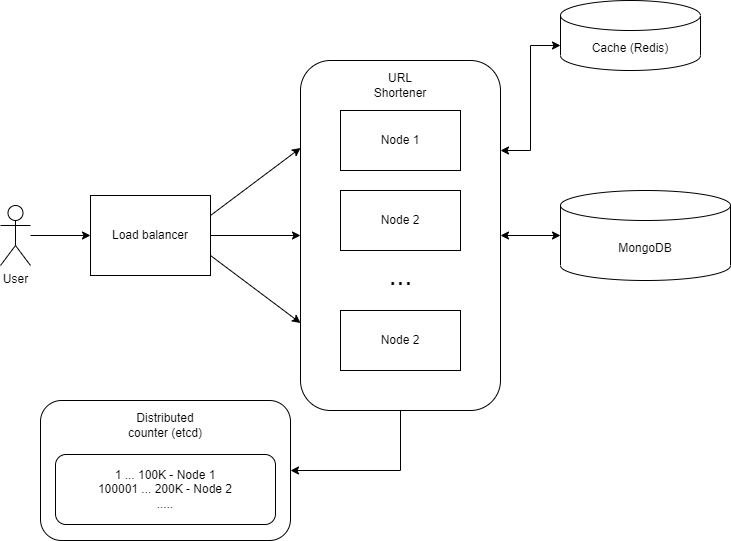

The diagram above was exported from draw.io. Its source (the exported page's mxGraphModel, read from the mxfile embedded in the PNG):
<mxGraphModel dx="1422" dy="765" grid="0" gridSize="10" guides="1" tooltips="1" connect="1" arrows="1" fold="1" page="1" pageScale="1" pageWidth="1600" pageHeight="900" background="#ffffff" math="0" shadow="0">
  <root>
    <mxCell id="0" />
    <mxCell id="1" parent="0" />
    <mxCell id="oxBXGBjImSb_HFdW5dxV-17" style="edgeStyle=orthogonalEdgeStyle;rounded=0;orthogonalLoop=1;jettySize=auto;html=1;fontSize=12;startArrow=classic;startFill=1;" edge="1" parent="1" source="oxBXGBjImSb_HFdW5dxV-16" target="oxBXGBjImSb_HFdW5dxV-9">
      <mxGeometry relative="1" as="geometry">
        <Array as="points">
          <mxPoint x="740" y="270" />
          <mxPoint x="740" y="165" />
        </Array>
      </mxGeometry>
    </mxCell>
    <mxCell id="oxBXGBjImSb_HFdW5dxV-18" style="edgeStyle=orthogonalEdgeStyle;rounded=0;orthogonalLoop=1;jettySize=auto;html=1;entryX=0;entryY=0.5;entryDx=0;entryDy=0;entryPerimeter=0;fontSize=12;startArrow=classic;startFill=1;" edge="1" parent="1" source="oxBXGBjImSb_HFdW5dxV-16" target="oxBXGBjImSb_HFdW5dxV-10">
      <mxGeometry relative="1" as="geometry" />
    </mxCell>
    <mxCell id="oxBXGBjImSb_HFdW5dxV-16" value="" style="rounded=1;whiteSpace=wrap;html=1;fontSize=12;" vertex="1" parent="1">
      <mxGeometry x="510" y="180" width="200" height="350" as="geometry" />
    </mxCell>
    <mxCell id="TOzw38yAfen_wt74mRra-1" value="Load balancer" style="rounded=0;whiteSpace=wrap;html=1;" parent="1" vertex="1">
      <mxGeometry x="300" y="315" width="120" height="80" as="geometry" />
    </mxCell>
    <mxCell id="oxBXGBjImSb_HFdW5dxV-4" value="" style="edgeStyle=orthogonalEdgeStyle;rounded=0;orthogonalLoop=1;jettySize=auto;html=1;" edge="1" parent="1" source="oxBXGBjImSb_HFdW5dxV-1" target="TOzw38yAfen_wt74mRra-1">
      <mxGeometry relative="1" as="geometry" />
    </mxCell>
    <mxCell id="oxBXGBjImSb_HFdW5dxV-1" value="User" style="shape=umlActor;verticalLabelPosition=bottom;verticalAlign=top;html=1;outlineConnect=0;" vertex="1" parent="1">
      <mxGeometry x="210" y="325" width="30" height="60" as="geometry" />
    </mxCell>
    <mxCell id="oxBXGBjImSb_HFdW5dxV-5" value="Node 1" style="rounded=0;whiteSpace=wrap;html=1;" vertex="1" parent="1">
      <mxGeometry x="550" y="230" width="120" height="60" as="geometry" />
    </mxCell>
    <mxCell id="oxBXGBjImSb_HFdW5dxV-6" value="Node 2" style="rounded=0;whiteSpace=wrap;html=1;" vertex="1" parent="1">
      <mxGeometry x="550" y="310" width="120" height="60" as="geometry" />
    </mxCell>
    <mxCell id="oxBXGBjImSb_HFdW5dxV-7" value="..." style="text;html=1;align=center;verticalAlign=middle;resizable=0;points=[];autosize=1;strokeColor=none;fillColor=none;fontSize=28;" vertex="1" parent="1">
      <mxGeometry x="585" y="370" width="50" height="50" as="geometry" />
    </mxCell>
    <mxCell id="oxBXGBjImSb_HFdW5dxV-8" value="Node 2" style="rounded=0;whiteSpace=wrap;html=1;" vertex="1" parent="1">
      <mxGeometry x="550" y="430" width="120" height="60" as="geometry" />
    </mxCell>
    <mxCell id="oxBXGBjImSb_HFdW5dxV-9" value="Cache (Redis)" style="shape=cylinder3;whiteSpace=wrap;html=1;boundedLbl=1;backgroundOutline=1;size=15;fontSize=12;" vertex="1" parent="1">
      <mxGeometry x="770" y="120" width="140" height="70" as="geometry" />
    </mxCell>
    <mxCell id="oxBXGBjImSb_HFdW5dxV-10" value="MongoDB" style="shape=cylinder3;whiteSpace=wrap;html=1;boundedLbl=1;backgroundOutline=1;size=15;fontSize=12;" vertex="1" parent="1">
      <mxGeometry x="770" y="310" width="170" height="90" as="geometry" />
    </mxCell>
    <mxCell id="oxBXGBjImSb_HFdW5dxV-22" value="" style="endArrow=classic;html=1;rounded=0;fontSize=12;exitX=1;exitY=0.5;exitDx=0;exitDy=0;entryX=0;entryY=0.5;entryDx=0;entryDy=0;" edge="1" parent="1" source="TOzw38yAfen_wt74mRra-1" target="oxBXGBjImSb_HFdW5dxV-16">
      <mxGeometry width="50" height="50" relative="1" as="geometry">
        <mxPoint x="700" y="420" as="sourcePoint" />
        <mxPoint x="750" y="370" as="targetPoint" />
      </mxGeometry>
    </mxCell>
    <mxCell id="oxBXGBjImSb_HFdW5dxV-23" value="" style="rounded=1;whiteSpace=wrap;html=1;fontSize=12;" vertex="1" parent="1">
      <mxGeometry x="250" y="520" width="250" height="140" as="geometry" />
    </mxCell>
    <mxCell id="oxBXGBjImSb_HFdW5dxV-24" value="1 ... 100K - Node 1&lt;br&gt;100001 ... 200K - Node 2&lt;br&gt;....." style="rounded=1;whiteSpace=wrap;html=1;fontSize=12;" vertex="1" parent="1">
      <mxGeometry x="265" y="574" width="220" height="70" as="geometry" />
    </mxCell>
    <mxCell id="oxBXGBjImSb_HFdW5dxV-25" value="Distributed counter (etcd)" style="text;html=1;strokeColor=none;fillColor=none;align=center;verticalAlign=middle;whiteSpace=wrap;rounded=0;fontSize=12;" vertex="1" parent="1">
      <mxGeometry x="325" y="530" width="100" height="30" as="geometry" />
    </mxCell>
    <mxCell id="oxBXGBjImSb_HFdW5dxV-27" value="" style="endArrow=classic;html=1;rounded=0;fontSize=12;exitX=0.5;exitY=1;exitDx=0;exitDy=0;entryX=1;entryY=0.5;entryDx=0;entryDy=0;" edge="1" parent="1" source="oxBXGBjImSb_HFdW5dxV-16" target="oxBXGBjImSb_HFdW5dxV-23">
      <mxGeometry width="50" height="50" relative="1" as="geometry">
        <mxPoint x="590" y="670" as="sourcePoint" />
        <mxPoint x="640" y="620" as="targetPoint" />
        <Array as="points">
          <mxPoint x="610" y="590" />
        </Array>
      </mxGeometry>
    </mxCell>
    <mxCell id="oxBXGBjImSb_HFdW5dxV-28" value="URL Shortener" style="text;html=1;strokeColor=none;fillColor=none;align=center;verticalAlign=middle;whiteSpace=wrap;rounded=0;fontSize=12;" vertex="1" parent="1">
      <mxGeometry x="580" y="190" width="60" height="30" as="geometry" />
    </mxCell>
    <mxCell id="oxBXGBjImSb_HFdW5dxV-31" value="" style="endArrow=classic;html=1;rounded=0;fontSize=12;exitX=1;exitY=0.25;exitDx=0;exitDy=0;entryX=0;entryY=0.25;entryDx=0;entryDy=0;" edge="1" parent="1" source="TOzw38yAfen_wt74mRra-1" target="oxBXGBjImSb_HFdW5dxV-16">
      <mxGeometry width="50" height="50" relative="1" as="geometry">
        <mxPoint x="210" y="500" as="sourcePoint" />
        <mxPoint x="260" y="450" as="targetPoint" />
      </mxGeometry>
    </mxCell>
    <mxCell id="oxBXGBjImSb_HFdW5dxV-32" value="" style="endArrow=classic;html=1;rounded=0;fontSize=12;exitX=1;exitY=0.75;exitDx=0;exitDy=0;entryX=0;entryY=0.75;entryDx=0;entryDy=0;" edge="1" parent="1" source="TOzw38yAfen_wt74mRra-1" target="oxBXGBjImSb_HFdW5dxV-16">
      <mxGeometry width="50" height="50" relative="1" as="geometry">
        <mxPoint x="690" y="470" as="sourcePoint" />
        <mxPoint x="740" y="420" as="targetPoint" />
      </mxGeometry>
    </mxCell>
  </root>
</mxGraphModel>